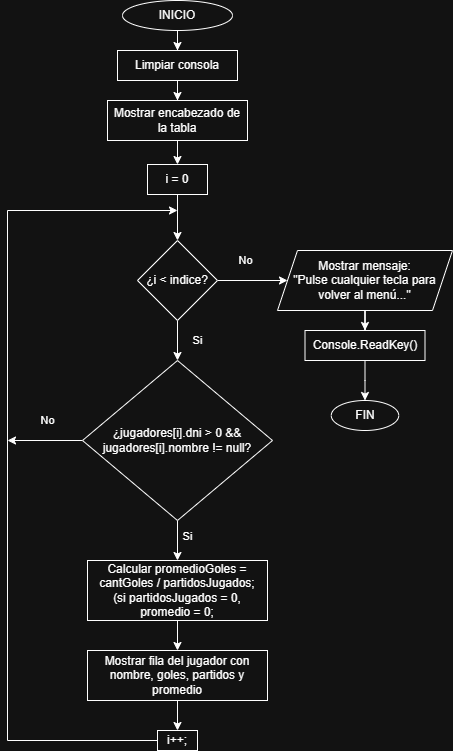

The diagram above was exported from draw.io. Its source (the exported page's mxGraphModel, read from the mxfile embedded in the PNG):
<mxGraphModel dx="860" dy="449" grid="1" gridSize="10" guides="1" tooltips="1" connect="1" arrows="1" fold="1" page="1" pageScale="1" pageWidth="1169" pageHeight="827" math="0" shadow="0">
  <root>
    <mxCell id="0" />
    <mxCell id="1" parent="0" />
    <mxCell id="ZCVH8aeaq0lUdaaI4BU6-2" edge="1" parent="1" source="ZCVH8aeaq0lUdaaI4BU6-1" style="edgeStyle=orthogonalEdgeStyle;rounded=0;orthogonalLoop=1;jettySize=auto;html=1;" target="ZCVH8aeaq0lUdaaI4BU6-3">
      <mxGeometry relative="1" as="geometry">
        <mxPoint x="440" y="350" as="targetPoint" />
      </mxGeometry>
    </mxCell>
    <mxCell id="ZCVH8aeaq0lUdaaI4BU6-1" parent="1" style="ellipse;whiteSpace=wrap;html=1;" value="INICIO" vertex="1">
      <mxGeometry height="30" width="110" x="385" y="220" as="geometry" />
    </mxCell>
    <mxCell id="ZCVH8aeaq0lUdaaI4BU6-4" edge="1" parent="1" source="ZCVH8aeaq0lUdaaI4BU6-3" style="edgeStyle=orthogonalEdgeStyle;rounded=0;orthogonalLoop=1;jettySize=auto;html=1;" target="ZCVH8aeaq0lUdaaI4BU6-5">
      <mxGeometry relative="1" as="geometry">
        <mxPoint x="440" y="410" as="targetPoint" />
      </mxGeometry>
    </mxCell>
    <mxCell id="ZCVH8aeaq0lUdaaI4BU6-3" parent="1" style="rounded=0;whiteSpace=wrap;html=1;" value="Limpiar consola" vertex="1">
      <mxGeometry height="30" width="120" x="380" y="270" as="geometry" />
    </mxCell>
    <mxCell id="ZCVH8aeaq0lUdaaI4BU6-6" edge="1" parent="1" source="ZCVH8aeaq0lUdaaI4BU6-5" style="edgeStyle=orthogonalEdgeStyle;rounded=0;orthogonalLoop=1;jettySize=auto;html=1;" target="ZCVH8aeaq0lUdaaI4BU6-7">
      <mxGeometry relative="1" as="geometry">
        <mxPoint x="440" y="490" as="targetPoint" />
      </mxGeometry>
    </mxCell>
    <mxCell id="ZCVH8aeaq0lUdaaI4BU6-5" parent="1" style="rounded=0;whiteSpace=wrap;html=1;" value="Mostrar encabezado de la tabla" vertex="1">
      <mxGeometry height="40" width="140" x="370" y="320" as="geometry" />
    </mxCell>
    <mxCell id="ZCVH8aeaq0lUdaaI4BU6-8" edge="1" parent="1" source="ZCVH8aeaq0lUdaaI4BU6-7" style="edgeStyle=orthogonalEdgeStyle;rounded=0;orthogonalLoop=1;jettySize=auto;html=1;" target="ZCVH8aeaq0lUdaaI4BU6-9">
      <mxGeometry relative="1" as="geometry">
        <mxPoint x="440" y="570" as="targetPoint" />
      </mxGeometry>
    </mxCell>
    <mxCell id="ZCVH8aeaq0lUdaaI4BU6-7" parent="1" style="rounded=0;whiteSpace=wrap;html=1;" value="i = 0" vertex="1">
      <mxGeometry height="30" width="60" x="410" y="384" as="geometry" />
    </mxCell>
    <mxCell id="ZCVH8aeaq0lUdaaI4BU6-10" edge="1" parent="1" source="ZCVH8aeaq0lUdaaI4BU6-9" style="edgeStyle=orthogonalEdgeStyle;rounded=0;orthogonalLoop=1;jettySize=auto;html=1;entryX=0.5;entryY=0;entryDx=0;entryDy=0;" target="ZCVH8aeaq0lUdaaI4BU6-17" value="Si">
      <mxGeometry relative="1" y="20" as="geometry">
        <mxPoint as="offset" />
        <mxPoint x="440" y="570" as="targetPoint" />
      </mxGeometry>
    </mxCell>
    <mxCell id="ZCVH8aeaq0lUdaaI4BU6-11" edge="1" parent="1" source="ZCVH8aeaq0lUdaaI4BU6-9" style="edgeStyle=orthogonalEdgeStyle;rounded=0;orthogonalLoop=1;jettySize=auto;html=1;entryX=0;entryY=0.5;entryDx=0;entryDy=0;" target="ZCVH8aeaq0lUdaaI4BU6-12" value="No">
      <mxGeometry relative="1" x="-0.2" y="20" as="geometry">
        <mxPoint as="offset" />
        <mxPoint x="530" y="490" as="targetPoint" />
      </mxGeometry>
    </mxCell>
    <mxCell id="ZCVH8aeaq0lUdaaI4BU6-9" parent="1" style="rhombus;whiteSpace=wrap;html=1;" value="¿i &amp;lt; indice?" vertex="1">
      <mxGeometry height="80" width="80" x="400" y="460" as="geometry" />
    </mxCell>
    <mxCell id="ZCVH8aeaq0lUdaaI4BU6-13" edge="1" parent="1" source="ZCVH8aeaq0lUdaaI4BU6-12" style="edgeStyle=orthogonalEdgeStyle;rounded=0;orthogonalLoop=1;jettySize=auto;html=1;" target="ZCVH8aeaq0lUdaaI4BU6-14">
      <mxGeometry relative="1" as="geometry">
        <mxPoint x="627.5" y="550" as="targetPoint" />
      </mxGeometry>
    </mxCell>
    <mxCell id="ZCVH8aeaq0lUdaaI4BU6-12" parent="1" style="shape=parallelogram;perimeter=parallelogramPerimeter;whiteSpace=wrap;html=1;fixedSize=1;" value="Mostrar mensaje:&lt;div&gt;&quot;Pulse cualquier tecla para volver al menú...&quot;&lt;/div&gt;" vertex="1">
      <mxGeometry height="60" width="175" x="540" y="470" as="geometry" />
    </mxCell>
    <mxCell id="ZCVH8aeaq0lUdaaI4BU6-15" edge="1" parent="1" source="ZCVH8aeaq0lUdaaI4BU6-14" style="edgeStyle=orthogonalEdgeStyle;rounded=0;orthogonalLoop=1;jettySize=auto;html=1;" target="ZCVH8aeaq0lUdaaI4BU6-16">
      <mxGeometry relative="1" as="geometry">
        <mxPoint x="627.5" y="620" as="targetPoint" />
      </mxGeometry>
    </mxCell>
    <mxCell id="ZCVH8aeaq0lUdaaI4BU6-14" parent="1" style="rounded=0;whiteSpace=wrap;html=1;" value="Console.ReadKey()" vertex="1">
      <mxGeometry height="30" width="120" x="567.5" y="550" as="geometry" />
    </mxCell>
    <mxCell id="ZCVH8aeaq0lUdaaI4BU6-16" parent="1" style="ellipse;whiteSpace=wrap;html=1;" value="FIN" vertex="1">
      <mxGeometry height="30" width="67.5" x="593.75" y="620" as="geometry" />
    </mxCell>
    <mxCell id="ZCVH8aeaq0lUdaaI4BU6-18" edge="1" parent="1" source="ZCVH8aeaq0lUdaaI4BU6-17" style="edgeStyle=orthogonalEdgeStyle;rounded=0;orthogonalLoop=1;jettySize=auto;html=1;" value="No">
      <mxGeometry relative="1" x="-0.0667" y="-20" as="geometry">
        <mxPoint as="offset" />
        <mxPoint x="270" y="660" as="targetPoint" />
      </mxGeometry>
    </mxCell>
    <mxCell id="ZCVH8aeaq0lUdaaI4BU6-19" edge="1" parent="1" source="ZCVH8aeaq0lUdaaI4BU6-17" style="edgeStyle=orthogonalEdgeStyle;rounded=0;orthogonalLoop=1;jettySize=auto;html=1;entryX=0.5;entryY=0;entryDx=0;entryDy=0;" target="ZCVH8aeaq0lUdaaI4BU6-20" value="Si">
      <mxGeometry relative="1" x="-0.2" y="10" as="geometry">
        <mxPoint as="offset" />
        <mxPoint x="440" y="790" as="targetPoint" />
      </mxGeometry>
    </mxCell>
    <mxCell id="ZCVH8aeaq0lUdaaI4BU6-17" parent="1" style="rhombus;whiteSpace=wrap;html=1;" value="¿jugadores[i].dni &amp;gt; 0 &amp;amp;&amp;amp; jugadores[i].nombre != null?" vertex="1">
      <mxGeometry height="160" width="190" x="345" y="580" as="geometry" />
    </mxCell>
    <mxCell id="ZCVH8aeaq0lUdaaI4BU6-21" edge="1" parent="1" source="ZCVH8aeaq0lUdaaI4BU6-20" style="edgeStyle=orthogonalEdgeStyle;rounded=0;orthogonalLoop=1;jettySize=auto;html=1;">
      <mxGeometry relative="1" as="geometry">
        <mxPoint x="440" y="870" as="targetPoint" />
      </mxGeometry>
    </mxCell>
    <mxCell id="ZCVH8aeaq0lUdaaI4BU6-20" parent="1" style="rounded=0;whiteSpace=wrap;html=1;" value="Calcular promedioGoles = cantGoles / partidosJugados;&lt;br&gt;(si partidosJugados = 0, promedio = 0;" vertex="1">
      <mxGeometry height="60" width="180" x="350" y="780" as="geometry" />
    </mxCell>
    <mxCell id="ZCVH8aeaq0lUdaaI4BU6-23" edge="1" parent="1" source="ZCVH8aeaq0lUdaaI4BU6-22" style="edgeStyle=orthogonalEdgeStyle;rounded=0;orthogonalLoop=1;jettySize=auto;html=1;" target="ZCVH8aeaq0lUdaaI4BU6-24">
      <mxGeometry relative="1" as="geometry">
        <mxPoint x="440" y="950" as="targetPoint" />
      </mxGeometry>
    </mxCell>
    <mxCell id="ZCVH8aeaq0lUdaaI4BU6-22" parent="1" style="rounded=0;whiteSpace=wrap;html=1;" value="Mostrar fila del jugador con nombre, goles, partidos y promedio" vertex="1">
      <mxGeometry height="50" width="180" x="350" y="870" as="geometry" />
    </mxCell>
    <mxCell id="ZCVH8aeaq0lUdaaI4BU6-24" parent="1" style="rounded=0;whiteSpace=wrap;html=1;" value="i++;" vertex="1">
      <mxGeometry height="20" width="40" x="420" y="950" as="geometry" />
    </mxCell>
    <mxCell id="ZCVH8aeaq0lUdaaI4BU6-25" edge="1" parent="1" source="ZCVH8aeaq0lUdaaI4BU6-24" style="endArrow=classic;html=1;rounded=0;exitX=0;exitY=0.5;exitDx=0;exitDy=0;" value="">
      <mxGeometry height="50" relative="1" width="50" as="geometry">
        <Array as="points">
          <mxPoint x="270" y="960" />
          <mxPoint x="270" y="430" />
        </Array>
        <mxPoint x="390" y="950" as="sourcePoint" />
        <mxPoint x="440" y="430" as="targetPoint" />
      </mxGeometry>
    </mxCell>
  </root>
</mxGraphModel>